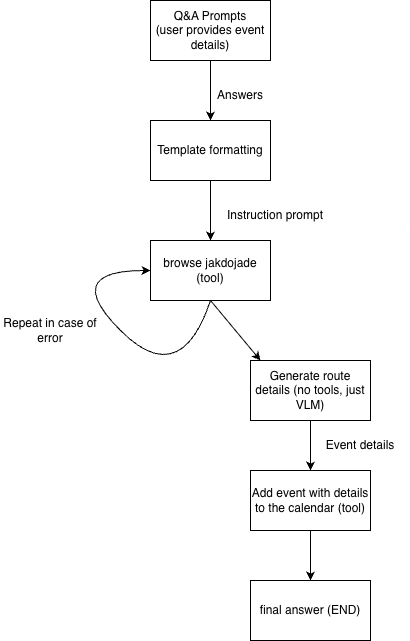

The diagram above was exported from draw.io. Its source (the exported page's mxGraphModel, read from the mxfile embedded in the PNG):
<mxGraphModel dx="2024" dy="719" grid="1" gridSize="10" guides="1" tooltips="1" connect="1" arrows="1" fold="1" page="1" pageScale="1" pageWidth="827" pageHeight="1169" math="0" shadow="0">
  <root>
    <mxCell id="0" />
    <mxCell id="1" parent="0" />
    <mxCell id="12Oramz8Yq1CkCWTruAn-1" parent="1" style="rounded=0;whiteSpace=wrap;html=1;" value="Q&amp;amp;A Prompts&lt;div&gt;(user provides event details)&lt;/div&gt;" vertex="1">
      <mxGeometry height="60" width="120" x="370" y="140" as="geometry" />
    </mxCell>
    <mxCell id="12Oramz8Yq1CkCWTruAn-2" edge="1" parent="1" source="12Oramz8Yq1CkCWTruAn-1" style="endArrow=classic;html=1;rounded=0;exitX=0.5;exitY=1;exitDx=0;exitDy=0;" value="">
      <mxGeometry height="50" relative="1" width="50" as="geometry">
        <mxPoint x="450" y="270" as="sourcePoint" />
        <mxPoint x="430" y="260" as="targetPoint" />
      </mxGeometry>
    </mxCell>
    <mxCell id="12Oramz8Yq1CkCWTruAn-3" parent="1" style="rounded=0;whiteSpace=wrap;html=1;" value="Template formatting" vertex="1">
      <mxGeometry height="60" width="120" x="370" y="260" as="geometry" />
    </mxCell>
    <mxCell id="12Oramz8Yq1CkCWTruAn-4" parent="1" style="rounded=0;whiteSpace=wrap;html=1;" value="browse jakdojade (tool)" vertex="1">
      <mxGeometry height="60" width="120" x="370" y="380" as="geometry" />
    </mxCell>
    <mxCell id="12Oramz8Yq1CkCWTruAn-5" edge="1" parent="1" source="12Oramz8Yq1CkCWTruAn-3" style="endArrow=classic;html=1;rounded=0;exitX=0.5;exitY=1;exitDx=0;exitDy=0;entryX=0.5;entryY=0;entryDx=0;entryDy=0;" target="12Oramz8Yq1CkCWTruAn-4" value="">
      <mxGeometry height="50" relative="1" width="50" as="geometry">
        <mxPoint x="260" y="380" as="sourcePoint" />
        <mxPoint x="310" y="330" as="targetPoint" />
      </mxGeometry>
    </mxCell>
    <mxCell id="12Oramz8Yq1CkCWTruAn-7" edge="1" parent="1" source="12Oramz8Yq1CkCWTruAn-4" style="curved=1;endArrow=classic;html=1;rounded=0;exitX=0.5;exitY=1;exitDx=0;exitDy=0;entryX=0;entryY=0.5;entryDx=0;entryDy=0;" target="12Oramz8Yq1CkCWTruAn-4" value="">
      <mxGeometry height="50" relative="1" width="50" as="geometry">
        <Array as="points">
          <mxPoint x="400" y="530" />
          <mxPoint x="280" y="410" />
        </Array>
        <mxPoint x="350" y="530" as="sourcePoint" />
        <mxPoint x="400" y="480" as="targetPoint" />
      </mxGeometry>
    </mxCell>
    <mxCell id="12Oramz8Yq1CkCWTruAn-8" parent="1" style="text;html=1;whiteSpace=wrap;strokeColor=none;fillColor=none;align=center;verticalAlign=middle;rounded=0;" value="Answers" vertex="1">
      <mxGeometry height="30" width="60" x="430" y="220" as="geometry" />
    </mxCell>
    <mxCell id="12Oramz8Yq1CkCWTruAn-9" parent="1" style="text;html=1;whiteSpace=wrap;strokeColor=none;fillColor=none;align=center;verticalAlign=middle;rounded=0;" value="Instruction prompt" vertex="1">
      <mxGeometry height="30" width="130" x="430" y="340" as="geometry" />
    </mxCell>
    <mxCell id="12Oramz8Yq1CkCWTruAn-10" parent="1" style="text;html=1;whiteSpace=wrap;strokeColor=none;fillColor=none;align=center;verticalAlign=middle;rounded=0;" value="Repeat in case of error" vertex="1">
      <mxGeometry height="40" width="100" x="220" y="450" as="geometry" />
    </mxCell>
    <mxCell id="12Oramz8Yq1CkCWTruAn-11" edge="1" parent="1" source="12Oramz8Yq1CkCWTruAn-4" style="endArrow=classic;html=1;rounded=0;exitX=0.5;exitY=1;exitDx=0;exitDy=0;" value="">
      <mxGeometry height="50" relative="1" width="50" as="geometry">
        <mxPoint x="510" y="480" as="sourcePoint" />
        <mxPoint x="480" y="500" as="targetPoint" />
      </mxGeometry>
    </mxCell>
    <mxCell id="12Oramz8Yq1CkCWTruAn-12" parent="1" style="rounded=0;whiteSpace=wrap;html=1;" value="Generate route details (no tools, just VLM)" vertex="1">
      <mxGeometry height="60" width="120" x="470" y="500" as="geometry" />
    </mxCell>
    <mxCell id="12Oramz8Yq1CkCWTruAn-13" parent="1" style="rounded=0;whiteSpace=wrap;html=1;" value="Add event with details to the calendar (tool)" vertex="1">
      <mxGeometry height="60" width="120" x="470" y="610" as="geometry" />
    </mxCell>
    <mxCell id="12Oramz8Yq1CkCWTruAn-14" edge="1" parent="1" source="12Oramz8Yq1CkCWTruAn-12" style="endArrow=classic;html=1;rounded=0;exitX=0.5;exitY=1;exitDx=0;exitDy=0;entryX=0.5;entryY=0;entryDx=0;entryDy=0;" target="12Oramz8Yq1CkCWTruAn-13" value="">
      <mxGeometry height="50" relative="1" width="50" as="geometry">
        <mxPoint x="640" y="590" as="sourcePoint" />
        <mxPoint x="690" y="540" as="targetPoint" />
      </mxGeometry>
    </mxCell>
    <mxCell id="12Oramz8Yq1CkCWTruAn-15" parent="1" style="text;html=1;whiteSpace=wrap;strokeColor=none;fillColor=none;align=center;verticalAlign=middle;rounded=0;" value="Event details" vertex="1">
      <mxGeometry height="30" width="100" x="530" y="570" as="geometry" />
    </mxCell>
    <mxCell id="12Oramz8Yq1CkCWTruAn-16" parent="1" style="rounded=0;whiteSpace=wrap;html=1;" value="final answer (END)" vertex="1">
      <mxGeometry height="60" width="120" x="470" y="720" as="geometry" />
    </mxCell>
    <mxCell id="12Oramz8Yq1CkCWTruAn-17" edge="1" parent="1" source="12Oramz8Yq1CkCWTruAn-13" style="endArrow=classic;html=1;rounded=0;exitX=0.5;exitY=1;exitDx=0;exitDy=0;entryX=0.5;entryY=0;entryDx=0;entryDy=0;" target="12Oramz8Yq1CkCWTruAn-16" value="">
      <mxGeometry height="50" relative="1" width="50" as="geometry">
        <mxPoint x="650" y="680" as="sourcePoint" />
        <mxPoint x="700" y="630" as="targetPoint" />
      </mxGeometry>
    </mxCell>
  </root>
</mxGraphModel>